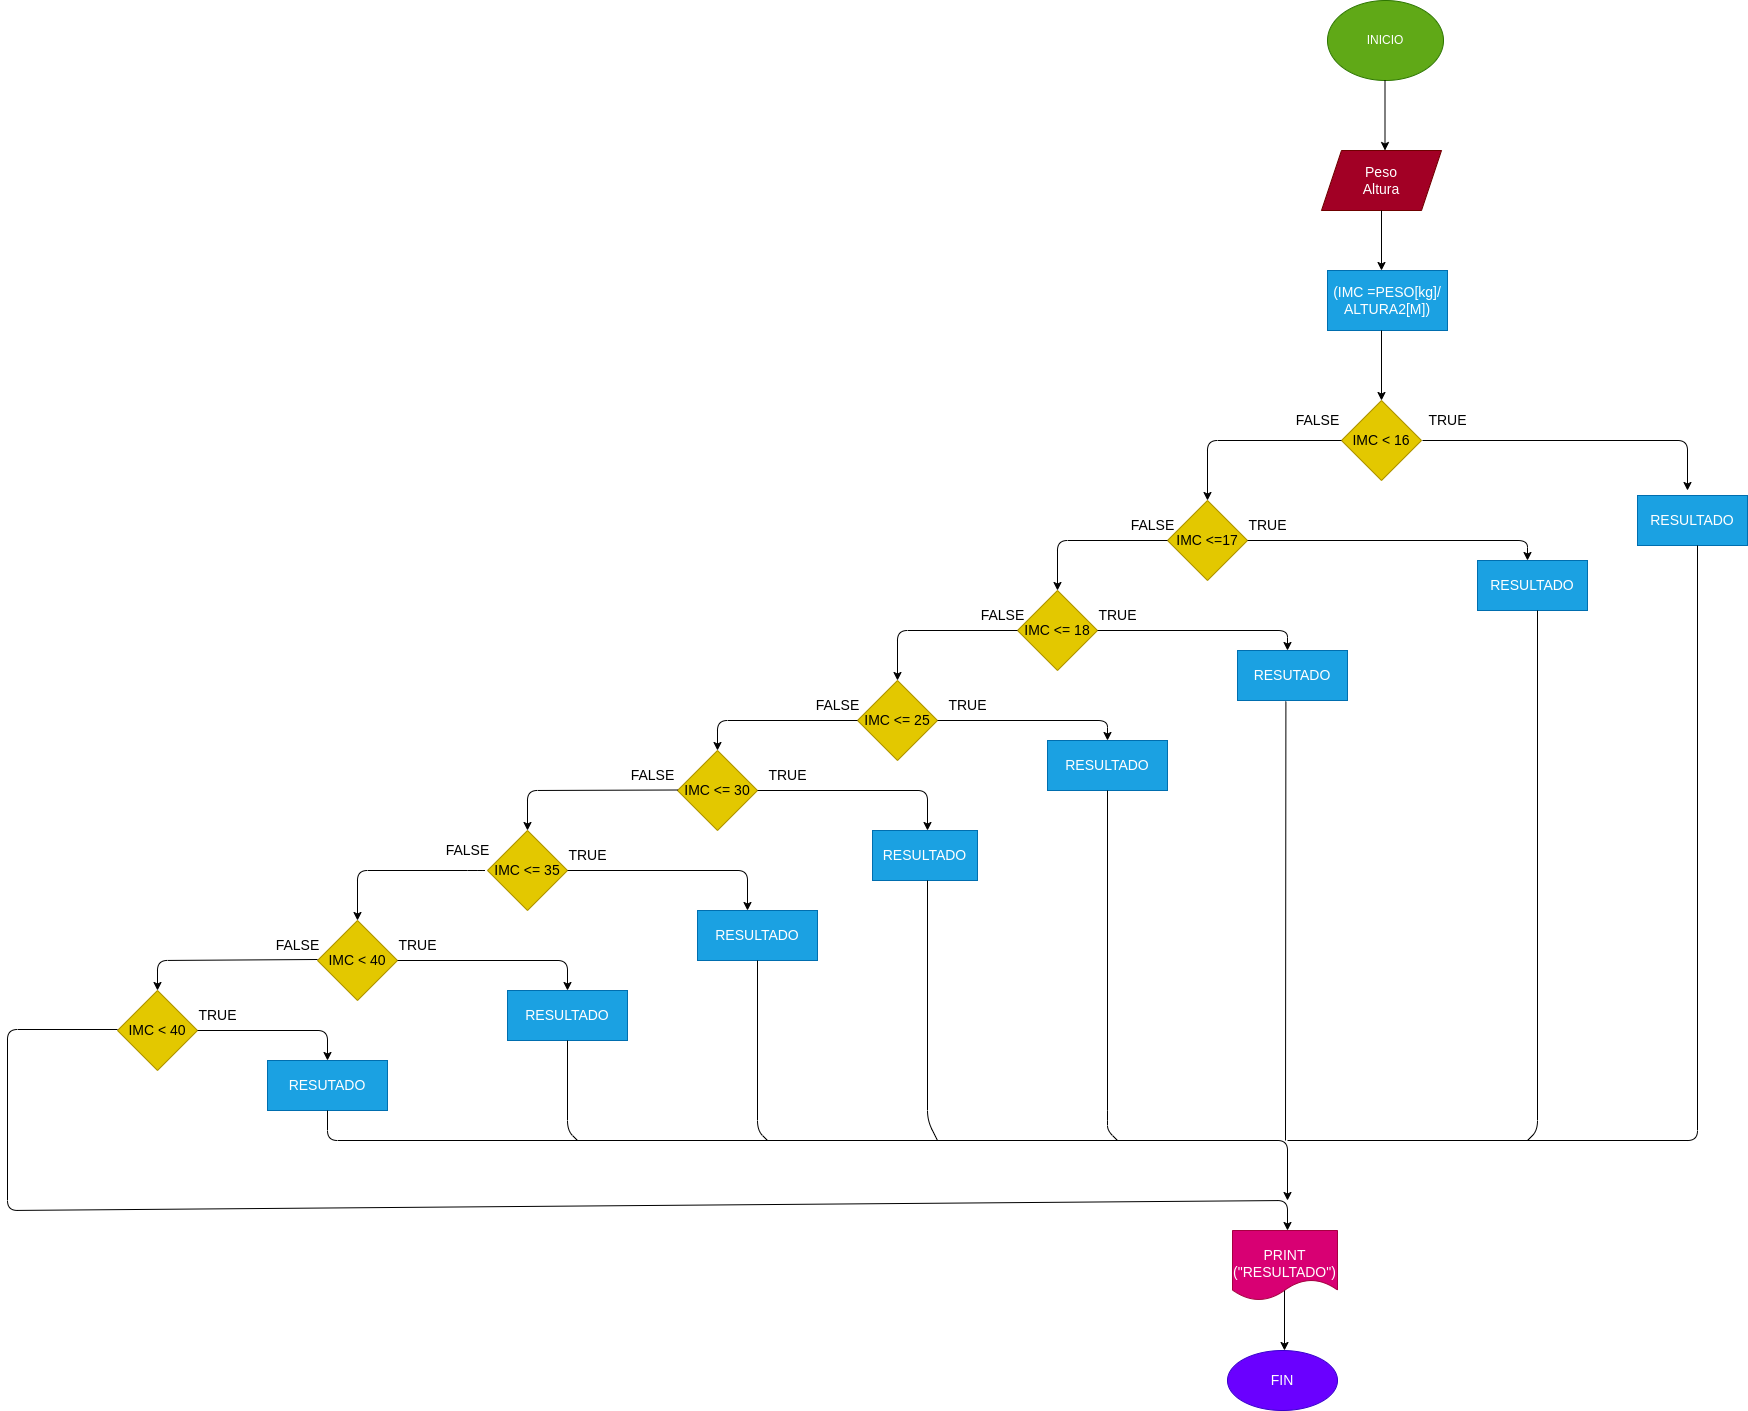

The diagram above was exported from draw.io. Its source (the exported page's mxGraphModel, read from the mxfile embedded in the PNG):
<mxGraphModel dx="2504" dy="537" grid="1" gridSize="10" guides="1" tooltips="1" connect="1" arrows="1" fold="1" page="1" pageScale="1" pageWidth="827" pageHeight="1169" math="0" shadow="0">
  <root>
    <mxCell id="0" />
    <mxCell id="1" parent="0" />
    <mxCell id="2" value="INICIO" style="ellipse;whiteSpace=wrap;html=1;fillColor=#60a917;fontColor=#ffffff;strokeColor=#2D7600;" parent="1" vertex="1">
      <mxGeometry x="360" y="40" width="116" height="80" as="geometry" />
    </mxCell>
    <mxCell id="3" value="" style="endArrow=classic;html=1;" edge="1" parent="1">
      <mxGeometry width="50" height="50" relative="1" as="geometry">
        <mxPoint x="417.5" y="120" as="sourcePoint" />
        <mxPoint x="417.5" y="190" as="targetPoint" />
      </mxGeometry>
    </mxCell>
    <mxCell id="4" value="&lt;font style=&quot;font-size: 14px;&quot;&gt;Peso&lt;br&gt;Altura&lt;/font&gt;" style="shape=parallelogram;perimeter=parallelogramPerimeter;whiteSpace=wrap;html=1;fixedSize=1;fillColor=#a20025;fontColor=#ffffff;strokeColor=#6F0000;" vertex="1" parent="1">
      <mxGeometry x="354" y="190" width="120" height="60" as="geometry" />
    </mxCell>
    <mxCell id="6" value="" style="endArrow=classic;html=1;fontSize=14;" edge="1" parent="1">
      <mxGeometry width="50" height="50" relative="1" as="geometry">
        <mxPoint x="414" y="250" as="sourcePoint" />
        <mxPoint x="414" y="310" as="targetPoint" />
      </mxGeometry>
    </mxCell>
    <mxCell id="7" value="(IMC =PESO[kg]/&lt;br&gt;ALTURA2[M])" style="rounded=0;whiteSpace=wrap;html=1;fontSize=14;fillColor=#1ba1e2;fontColor=#ffffff;strokeColor=#006EAF;" vertex="1" parent="1">
      <mxGeometry x="360" y="310" width="120" height="60" as="geometry" />
    </mxCell>
    <mxCell id="9" value="" style="endArrow=classic;html=1;fontSize=14;" edge="1" parent="1">
      <mxGeometry width="50" height="50" relative="1" as="geometry">
        <mxPoint x="414" y="370" as="sourcePoint" />
        <mxPoint x="414" y="440" as="targetPoint" />
      </mxGeometry>
    </mxCell>
    <mxCell id="10" value="IMC &amp;lt; 16" style="rhombus;whiteSpace=wrap;html=1;fontSize=14;fillColor=#e3c800;fontColor=#000000;strokeColor=#B09500;" vertex="1" parent="1">
      <mxGeometry x="374" y="440" width="80" height="80" as="geometry" />
    </mxCell>
    <mxCell id="11" value="TRUE" style="text;html=1;align=center;verticalAlign=middle;resizable=0;points=[];autosize=1;strokeColor=none;fillColor=none;fontSize=14;" vertex="1" parent="1">
      <mxGeometry x="450" y="445" width="60" height="30" as="geometry" />
    </mxCell>
    <mxCell id="13" value="" style="endArrow=classic;html=1;fontSize=14;" edge="1" parent="1">
      <mxGeometry width="50" height="50" relative="1" as="geometry">
        <mxPoint x="374" y="480" as="sourcePoint" />
        <mxPoint x="240" y="540" as="targetPoint" />
        <Array as="points">
          <mxPoint x="240" y="480" />
        </Array>
      </mxGeometry>
    </mxCell>
    <mxCell id="14" value="IMC &amp;lt;=17" style="rhombus;whiteSpace=wrap;html=1;fontSize=14;fillColor=#e3c800;fontColor=#000000;strokeColor=#B09500;" vertex="1" parent="1">
      <mxGeometry x="200" y="540" width="80" height="80" as="geometry" />
    </mxCell>
    <mxCell id="15" value="FALSE" style="text;html=1;align=center;verticalAlign=middle;resizable=0;points=[];autosize=1;strokeColor=none;fillColor=none;fontSize=14;" vertex="1" parent="1">
      <mxGeometry x="315" y="445" width="70" height="30" as="geometry" />
    </mxCell>
    <mxCell id="16" value="" style="endArrow=classic;html=1;fontSize=14;" edge="1" parent="1">
      <mxGeometry width="50" height="50" relative="1" as="geometry">
        <mxPoint x="455" y="480" as="sourcePoint" />
        <mxPoint x="720" y="530" as="targetPoint" />
        <Array as="points">
          <mxPoint x="720" y="480" />
        </Array>
      </mxGeometry>
    </mxCell>
    <mxCell id="17" value="" style="endArrow=classic;html=1;fontSize=14;" edge="1" parent="1">
      <mxGeometry width="50" height="50" relative="1" as="geometry">
        <mxPoint x="280" y="580" as="sourcePoint" />
        <mxPoint x="560" y="600" as="targetPoint" />
        <Array as="points">
          <mxPoint x="560" y="580" />
        </Array>
      </mxGeometry>
    </mxCell>
    <mxCell id="18" value="TRUE" style="text;html=1;align=center;verticalAlign=middle;resizable=0;points=[];autosize=1;strokeColor=none;fillColor=none;fontSize=14;" vertex="1" parent="1">
      <mxGeometry x="270" y="550" width="60" height="30" as="geometry" />
    </mxCell>
    <mxCell id="19" value="" style="endArrow=classic;html=1;fontSize=14;" edge="1" parent="1">
      <mxGeometry width="50" height="50" relative="1" as="geometry">
        <mxPoint x="200" y="580" as="sourcePoint" />
        <mxPoint x="90" y="630" as="targetPoint" />
        <Array as="points">
          <mxPoint x="90" y="580" />
        </Array>
      </mxGeometry>
    </mxCell>
    <mxCell id="20" value="FALSE" style="text;html=1;align=center;verticalAlign=middle;resizable=0;points=[];autosize=1;strokeColor=none;fillColor=none;fontSize=14;" vertex="1" parent="1">
      <mxGeometry x="150" y="550" width="70" height="30" as="geometry" />
    </mxCell>
    <mxCell id="21" value="IMC &amp;lt;= 18" style="rhombus;whiteSpace=wrap;html=1;fontSize=14;fillColor=#e3c800;fontColor=#000000;strokeColor=#B09500;" vertex="1" parent="1">
      <mxGeometry x="50" y="630" width="80" height="80" as="geometry" />
    </mxCell>
    <mxCell id="22" value="RESULTADO" style="rounded=0;whiteSpace=wrap;html=1;fontSize=14;fillColor=#1ba1e2;fontColor=#ffffff;strokeColor=#006EAF;" vertex="1" parent="1">
      <mxGeometry x="510" y="600" width="110" height="50" as="geometry" />
    </mxCell>
    <mxCell id="23" value="RESULTADO" style="rounded=0;whiteSpace=wrap;html=1;fontSize=14;fillColor=#1ba1e2;fontColor=#ffffff;strokeColor=#006EAF;" vertex="1" parent="1">
      <mxGeometry x="670" y="535" width="110" height="50" as="geometry" />
    </mxCell>
    <mxCell id="24" value="" style="endArrow=classic;html=1;fontSize=14;" edge="1" parent="1">
      <mxGeometry width="50" height="50" relative="1" as="geometry">
        <mxPoint x="130" y="670" as="sourcePoint" />
        <mxPoint x="320" y="690" as="targetPoint" />
        <Array as="points">
          <mxPoint x="320" y="670" />
        </Array>
      </mxGeometry>
    </mxCell>
    <mxCell id="25" value="RESUTADO" style="rounded=0;whiteSpace=wrap;html=1;fontSize=14;fillColor=#1ba1e2;fontColor=#ffffff;strokeColor=#006EAF;" vertex="1" parent="1">
      <mxGeometry x="270" y="690" width="110" height="50" as="geometry" />
    </mxCell>
    <mxCell id="26" value="TRUE" style="text;html=1;align=center;verticalAlign=middle;resizable=0;points=[];autosize=1;strokeColor=none;fillColor=none;fontSize=14;" vertex="1" parent="1">
      <mxGeometry x="120" y="640" width="60" height="30" as="geometry" />
    </mxCell>
    <mxCell id="27" value="FALSE" style="text;html=1;align=center;verticalAlign=middle;resizable=0;points=[];autosize=1;strokeColor=none;fillColor=none;fontSize=14;" vertex="1" parent="1">
      <mxGeometry y="640" width="70" height="30" as="geometry" />
    </mxCell>
    <mxCell id="28" value="IMC &amp;lt;= 25" style="rhombus;whiteSpace=wrap;html=1;fontSize=14;fillColor=#e3c800;fontColor=#000000;strokeColor=#B09500;" vertex="1" parent="1">
      <mxGeometry x="-110" y="720" width="80" height="80" as="geometry" />
    </mxCell>
    <mxCell id="29" value="" style="endArrow=classic;html=1;fontSize=14;entryX=0.5;entryY=0;entryDx=0;entryDy=0;" edge="1" parent="1" target="28">
      <mxGeometry width="50" height="50" relative="1" as="geometry">
        <mxPoint x="50" y="670" as="sourcePoint" />
        <mxPoint x="100" y="620" as="targetPoint" />
        <Array as="points">
          <mxPoint x="-70" y="670" />
        </Array>
      </mxGeometry>
    </mxCell>
    <mxCell id="30" value="" style="endArrow=classic;html=1;fontSize=14;" edge="1" parent="1">
      <mxGeometry width="50" height="50" relative="1" as="geometry">
        <mxPoint x="-30" y="760" as="sourcePoint" />
        <mxPoint x="140" y="780" as="targetPoint" />
        <Array as="points">
          <mxPoint x="140" y="760" />
        </Array>
      </mxGeometry>
    </mxCell>
    <mxCell id="31" value="RESULTADO" style="rounded=0;whiteSpace=wrap;html=1;fontSize=14;fillColor=#1ba1e2;fontColor=#ffffff;strokeColor=#006EAF;" vertex="1" parent="1">
      <mxGeometry x="80" y="780" width="120" height="50" as="geometry" />
    </mxCell>
    <mxCell id="32" value="TRUE" style="text;html=1;align=center;verticalAlign=middle;resizable=0;points=[];autosize=1;strokeColor=none;fillColor=none;fontSize=14;" vertex="1" parent="1">
      <mxGeometry x="-30" y="730" width="60" height="30" as="geometry" />
    </mxCell>
    <mxCell id="33" value="" style="endArrow=classic;html=1;fontSize=14;" edge="1" parent="1">
      <mxGeometry width="50" height="50" relative="1" as="geometry">
        <mxPoint x="-110" y="760" as="sourcePoint" />
        <mxPoint x="-250" y="790" as="targetPoint" />
        <Array as="points">
          <mxPoint x="-250" y="760" />
        </Array>
      </mxGeometry>
    </mxCell>
    <mxCell id="34" value="FALSE" style="text;html=1;align=center;verticalAlign=middle;resizable=0;points=[];autosize=1;strokeColor=none;fillColor=none;fontSize=14;" vertex="1" parent="1">
      <mxGeometry x="-165" y="730" width="70" height="30" as="geometry" />
    </mxCell>
    <mxCell id="35" value="IMC &amp;lt;= 30" style="rhombus;whiteSpace=wrap;html=1;fontSize=14;fillColor=#e3c800;fontColor=#000000;strokeColor=#B09500;" vertex="1" parent="1">
      <mxGeometry x="-290" y="790" width="80" height="80" as="geometry" />
    </mxCell>
    <mxCell id="36" value="" style="endArrow=classic;html=1;fontSize=14;" edge="1" parent="1">
      <mxGeometry width="50" height="50" relative="1" as="geometry">
        <mxPoint x="-290" y="829.5" as="sourcePoint" />
        <mxPoint x="-440" y="870" as="targetPoint" />
        <Array as="points">
          <mxPoint x="-440" y="830" />
        </Array>
      </mxGeometry>
    </mxCell>
    <mxCell id="37" value="" style="endArrow=classic;html=1;fontSize=14;" edge="1" parent="1">
      <mxGeometry width="50" height="50" relative="1" as="geometry">
        <mxPoint x="-210" y="830" as="sourcePoint" />
        <mxPoint x="-40" y="870" as="targetPoint" />
        <Array as="points">
          <mxPoint x="-40" y="830" />
        </Array>
      </mxGeometry>
    </mxCell>
    <mxCell id="38" value="RESULTADO" style="rounded=0;whiteSpace=wrap;html=1;fontSize=14;fillColor=#1ba1e2;fontColor=#ffffff;strokeColor=#006EAF;" vertex="1" parent="1">
      <mxGeometry x="-95" y="870" width="105" height="50" as="geometry" />
    </mxCell>
    <mxCell id="39" value="TRUE" style="text;html=1;align=center;verticalAlign=middle;resizable=0;points=[];autosize=1;strokeColor=none;fillColor=none;fontSize=14;" vertex="1" parent="1">
      <mxGeometry x="-210" y="800" width="60" height="30" as="geometry" />
    </mxCell>
    <mxCell id="40" value="FALSE" style="text;html=1;align=center;verticalAlign=middle;resizable=0;points=[];autosize=1;strokeColor=none;fillColor=none;fontSize=14;" vertex="1" parent="1">
      <mxGeometry x="-350" y="800" width="70" height="30" as="geometry" />
    </mxCell>
    <mxCell id="41" value="IMC &amp;lt;= 35" style="rhombus;whiteSpace=wrap;html=1;fontSize=14;fillColor=#e3c800;fontColor=#000000;strokeColor=#B09500;" vertex="1" parent="1">
      <mxGeometry x="-480" y="870" width="80" height="80" as="geometry" />
    </mxCell>
    <mxCell id="42" value="" style="endArrow=classic;html=1;fontSize=14;" edge="1" parent="1">
      <mxGeometry width="50" height="50" relative="1" as="geometry">
        <mxPoint x="-400" y="910" as="sourcePoint" />
        <mxPoint x="-220" y="950" as="targetPoint" />
        <Array as="points">
          <mxPoint x="-220" y="910" />
        </Array>
      </mxGeometry>
    </mxCell>
    <mxCell id="43" value="RESULTADO" style="rounded=0;whiteSpace=wrap;html=1;fontSize=14;fillColor=#1ba1e2;fontColor=#ffffff;strokeColor=#006EAF;" vertex="1" parent="1">
      <mxGeometry x="-270" y="950" width="120" height="50" as="geometry" />
    </mxCell>
    <mxCell id="44" value="TRUE" style="text;html=1;align=center;verticalAlign=middle;resizable=0;points=[];autosize=1;strokeColor=none;fillColor=none;fontSize=14;" vertex="1" parent="1">
      <mxGeometry x="-410" y="880" width="60" height="30" as="geometry" />
    </mxCell>
    <mxCell id="45" value="" style="endArrow=classic;html=1;fontSize=14;entryX=0.5;entryY=0;entryDx=0;entryDy=0;" edge="1" parent="1" target="46">
      <mxGeometry width="50" height="50" relative="1" as="geometry">
        <mxPoint x="-490" y="910" as="sourcePoint" />
        <mxPoint x="-610" y="950" as="targetPoint" />
        <Array as="points">
          <mxPoint x="-480" y="910" />
          <mxPoint x="-490" y="910" />
          <mxPoint x="-610" y="910" />
        </Array>
      </mxGeometry>
    </mxCell>
    <mxCell id="46" value="IMC &amp;lt; 40" style="rhombus;whiteSpace=wrap;html=1;fontSize=14;fillColor=#e3c800;fontColor=#000000;strokeColor=#B09500;" vertex="1" parent="1">
      <mxGeometry x="-650" y="960" width="80" height="80" as="geometry" />
    </mxCell>
    <mxCell id="47" value="FALSE" style="text;html=1;align=center;verticalAlign=middle;resizable=0;points=[];autosize=1;strokeColor=none;fillColor=none;fontSize=14;" vertex="1" parent="1">
      <mxGeometry x="-535" y="875" width="70" height="30" as="geometry" />
    </mxCell>
    <mxCell id="48" value="" style="endArrow=classic;html=1;fontSize=14;" edge="1" parent="1">
      <mxGeometry width="50" height="50" relative="1" as="geometry">
        <mxPoint x="-570" y="1000" as="sourcePoint" />
        <mxPoint x="-400" y="1030" as="targetPoint" />
        <Array as="points">
          <mxPoint x="-400" y="1000" />
        </Array>
      </mxGeometry>
    </mxCell>
    <mxCell id="49" value="RESULTADO" style="rounded=0;whiteSpace=wrap;html=1;fontSize=14;fillColor=#1ba1e2;fontColor=#ffffff;strokeColor=#006EAF;" vertex="1" parent="1">
      <mxGeometry x="-460" y="1030" width="120" height="50" as="geometry" />
    </mxCell>
    <mxCell id="50" value="TRUE" style="text;html=1;align=center;verticalAlign=middle;resizable=0;points=[];autosize=1;strokeColor=none;fillColor=none;fontSize=14;" vertex="1" parent="1">
      <mxGeometry x="-580" y="970" width="60" height="30" as="geometry" />
    </mxCell>
    <mxCell id="51" value="" style="endArrow=classic;html=1;fontSize=14;" edge="1" parent="1">
      <mxGeometry width="50" height="50" relative="1" as="geometry">
        <mxPoint x="-650" y="999" as="sourcePoint" />
        <mxPoint x="-810" y="1030" as="targetPoint" />
        <Array as="points">
          <mxPoint x="-810" y="1000" />
        </Array>
      </mxGeometry>
    </mxCell>
    <mxCell id="52" value="IMC &amp;lt; 40" style="rhombus;whiteSpace=wrap;html=1;fontSize=14;fillColor=#e3c800;fontColor=#000000;strokeColor=#B09500;" vertex="1" parent="1">
      <mxGeometry x="-850" y="1030" width="80" height="80" as="geometry" />
    </mxCell>
    <mxCell id="53" value="FALSE" style="text;html=1;align=center;verticalAlign=middle;resizable=0;points=[];autosize=1;strokeColor=none;fillColor=none;fontSize=14;" vertex="1" parent="1">
      <mxGeometry x="-705" y="970" width="70" height="30" as="geometry" />
    </mxCell>
    <mxCell id="54" value="" style="endArrow=classic;html=1;fontSize=14;" edge="1" parent="1">
      <mxGeometry width="50" height="50" relative="1" as="geometry">
        <mxPoint x="-770" y="1070" as="sourcePoint" />
        <mxPoint x="-640" y="1100" as="targetPoint" />
        <Array as="points">
          <mxPoint x="-640" y="1070" />
        </Array>
      </mxGeometry>
    </mxCell>
    <mxCell id="55" value="RESUTADO" style="rounded=0;whiteSpace=wrap;html=1;fontSize=14;fillColor=#1ba1e2;fontColor=#ffffff;strokeColor=#006EAF;" vertex="1" parent="1">
      <mxGeometry x="-700" y="1100" width="120" height="50" as="geometry" />
    </mxCell>
    <mxCell id="56" value="TRUE" style="text;html=1;align=center;verticalAlign=middle;resizable=0;points=[];autosize=1;strokeColor=none;fillColor=none;fontSize=14;" vertex="1" parent="1">
      <mxGeometry x="-780" y="1040" width="60" height="30" as="geometry" />
    </mxCell>
    <mxCell id="57" value="" style="endArrow=classic;html=1;fontSize=14;" edge="1" parent="1">
      <mxGeometry width="50" height="50" relative="1" as="geometry">
        <mxPoint x="-850" y="1069" as="sourcePoint" />
        <mxPoint x="320" y="1270" as="targetPoint" />
        <Array as="points">
          <mxPoint x="-960" y="1069" />
          <mxPoint x="-960" y="1250" />
          <mxPoint x="320" y="1240" />
        </Array>
      </mxGeometry>
    </mxCell>
    <mxCell id="58" value="" style="endArrow=classic;html=1;fontSize=14;" edge="1" parent="1">
      <mxGeometry width="50" height="50" relative="1" as="geometry">
        <mxPoint x="-640" y="1150" as="sourcePoint" />
        <mxPoint x="320" y="1240" as="targetPoint" />
        <Array as="points">
          <mxPoint x="-640" y="1180" />
          <mxPoint x="320" y="1180" />
        </Array>
      </mxGeometry>
    </mxCell>
    <mxCell id="59" value="" style="endArrow=none;html=1;fontSize=14;" edge="1" parent="1">
      <mxGeometry width="50" height="50" relative="1" as="geometry">
        <mxPoint x="-390" y="1180" as="sourcePoint" />
        <mxPoint x="-400" y="1080" as="targetPoint" />
        <Array as="points">
          <mxPoint x="-400" y="1170" />
        </Array>
      </mxGeometry>
    </mxCell>
    <mxCell id="60" value="" style="endArrow=none;html=1;fontSize=14;" edge="1" parent="1">
      <mxGeometry width="50" height="50" relative="1" as="geometry">
        <mxPoint x="-200" y="1180" as="sourcePoint" />
        <mxPoint x="-210" y="1000" as="targetPoint" />
        <Array as="points">
          <mxPoint x="-210" y="1170" />
        </Array>
      </mxGeometry>
    </mxCell>
    <mxCell id="61" value="" style="endArrow=none;html=1;fontSize=14;" edge="1" parent="1">
      <mxGeometry width="50" height="50" relative="1" as="geometry">
        <mxPoint x="-30" y="1180" as="sourcePoint" />
        <mxPoint x="-40" y="920" as="targetPoint" />
        <Array as="points">
          <mxPoint x="-40" y="1160" />
        </Array>
      </mxGeometry>
    </mxCell>
    <mxCell id="62" value="" style="endArrow=none;html=1;fontSize=14;" edge="1" parent="1">
      <mxGeometry width="50" height="50" relative="1" as="geometry">
        <mxPoint x="150" y="1180" as="sourcePoint" />
        <mxPoint x="140" y="830" as="targetPoint" />
        <Array as="points">
          <mxPoint x="140" y="1170" />
          <mxPoint x="140" y="1160" />
        </Array>
      </mxGeometry>
    </mxCell>
    <mxCell id="63" value="" style="endArrow=none;html=1;fontSize=14;entryX=0.44;entryY=1.02;entryDx=0;entryDy=0;entryPerimeter=0;" edge="1" parent="1" target="25">
      <mxGeometry width="50" height="50" relative="1" as="geometry">
        <mxPoint x="318" y="1180" as="sourcePoint" />
        <mxPoint x="330" y="740" as="targetPoint" />
        <Array as="points" />
      </mxGeometry>
    </mxCell>
    <mxCell id="64" value="&lt;br&gt;PRINT&lt;br&gt;(&quot;RESULTADO&quot;)" style="shape=document;whiteSpace=wrap;html=1;boundedLbl=1;fontSize=14;fillColor=#d80073;fontColor=#ffffff;strokeColor=#A50040;" vertex="1" parent="1">
      <mxGeometry x="265" y="1270" width="105" height="70" as="geometry" />
    </mxCell>
    <mxCell id="65" value="" style="endArrow=classic;html=1;fontSize=14;" edge="1" parent="1">
      <mxGeometry width="50" height="50" relative="1" as="geometry">
        <mxPoint x="317" y="1330" as="sourcePoint" />
        <mxPoint x="317" y="1390" as="targetPoint" />
      </mxGeometry>
    </mxCell>
    <mxCell id="67" value="FIN" style="ellipse;whiteSpace=wrap;html=1;fontSize=14;fillColor=#6a00ff;fontColor=#ffffff;strokeColor=#3700CC;" vertex="1" parent="1">
      <mxGeometry x="260" y="1390" width="110" height="60" as="geometry" />
    </mxCell>
    <mxCell id="69" value="" style="endArrow=none;html=1;fontSize=14;" edge="1" parent="1">
      <mxGeometry width="50" height="50" relative="1" as="geometry">
        <mxPoint x="320" y="1180" as="sourcePoint" />
        <mxPoint x="730" y="585" as="targetPoint" />
        <Array as="points">
          <mxPoint x="730" y="1180" />
        </Array>
      </mxGeometry>
    </mxCell>
    <mxCell id="70" value="" style="endArrow=none;html=1;fontSize=14;" edge="1" parent="1">
      <mxGeometry width="50" height="50" relative="1" as="geometry">
        <mxPoint x="560" y="1180" as="sourcePoint" />
        <mxPoint x="570" y="650" as="targetPoint" />
        <Array as="points">
          <mxPoint x="570" y="1170" />
        </Array>
      </mxGeometry>
    </mxCell>
  </root>
</mxGraphModel>